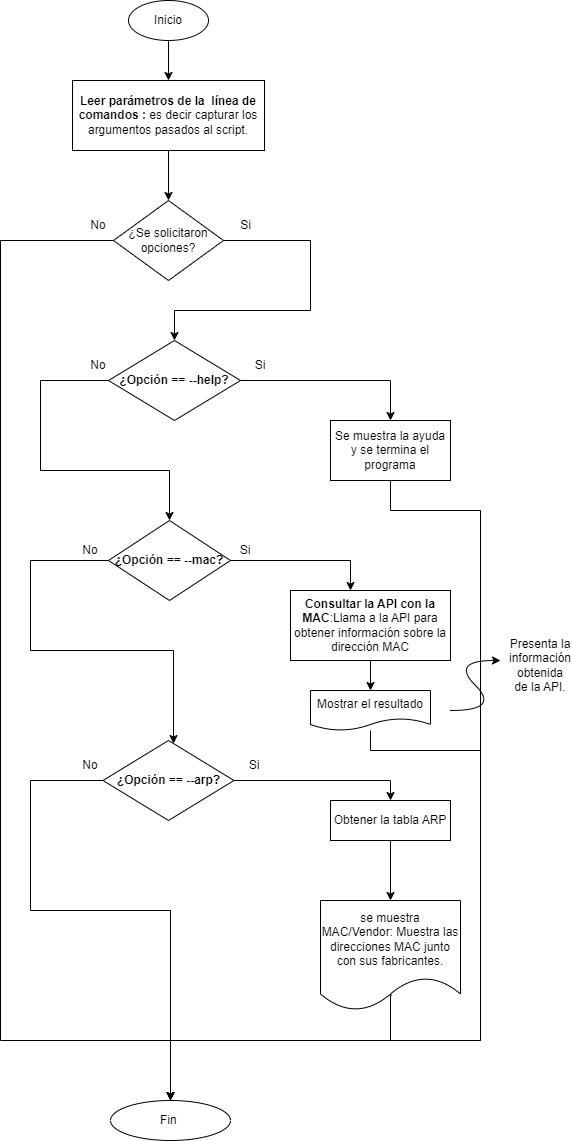

The diagram above was exported from draw.io. Its source (the exported page's mxGraphModel, read from the mxfile embedded in the PNG):
<mxGraphModel dx="1050" dy="557" grid="1" gridSize="10" guides="1" tooltips="1" connect="1" arrows="1" fold="1" page="1" pageScale="1" pageWidth="827" pageHeight="1169" math="0" shadow="0">
  <root>
    <mxCell id="0" />
    <mxCell id="1" parent="0" />
    <mxCell id="fjIwPuTowyY9Jr0jwZHp-5" value="" style="edgeStyle=orthogonalEdgeStyle;rounded=0;orthogonalLoop=1;jettySize=auto;html=1;" edge="1" parent="1" source="fjIwPuTowyY9Jr0jwZHp-2" target="fjIwPuTowyY9Jr0jwZHp-3">
      <mxGeometry relative="1" as="geometry" />
    </mxCell>
    <mxCell id="fjIwPuTowyY9Jr0jwZHp-2" value="Inicio" style="ellipse;whiteSpace=wrap;html=1;" vertex="1" parent="1">
      <mxGeometry x="318" y="20" width="80" height="40" as="geometry" />
    </mxCell>
    <mxCell id="fjIwPuTowyY9Jr0jwZHp-33" style="edgeStyle=orthogonalEdgeStyle;rounded=0;orthogonalLoop=1;jettySize=auto;html=1;entryX=0.5;entryY=0;entryDx=0;entryDy=0;" edge="1" parent="1" source="fjIwPuTowyY9Jr0jwZHp-3" target="fjIwPuTowyY9Jr0jwZHp-6">
      <mxGeometry relative="1" as="geometry" />
    </mxCell>
    <mxCell id="fjIwPuTowyY9Jr0jwZHp-3" value="&lt;br&gt;&lt;b&gt;Leer parámetros de la&amp;nbsp; línea de comandos :&lt;/b&gt; es decir capturar los argumentos pasados al script.&lt;div&gt;&lt;br&gt;&lt;/div&gt;" style="rounded=0;whiteSpace=wrap;html=1;" vertex="1" parent="1">
      <mxGeometry x="262" y="100" width="192" height="70" as="geometry" />
    </mxCell>
    <mxCell id="fjIwPuTowyY9Jr0jwZHp-8" style="edgeStyle=orthogonalEdgeStyle;rounded=0;orthogonalLoop=1;jettySize=auto;html=1;exitX=1;exitY=0.5;exitDx=0;exitDy=0;" edge="1" parent="1" source="fjIwPuTowyY9Jr0jwZHp-6" target="fjIwPuTowyY9Jr0jwZHp-7">
      <mxGeometry relative="1" as="geometry">
        <Array as="points">
          <mxPoint x="500" y="260" />
          <mxPoint x="500" y="330" />
          <mxPoint x="364" y="330" />
        </Array>
      </mxGeometry>
    </mxCell>
    <mxCell id="fjIwPuTowyY9Jr0jwZHp-41" style="edgeStyle=orthogonalEdgeStyle;rounded=0;orthogonalLoop=1;jettySize=auto;html=1;exitX=0;exitY=0.5;exitDx=0;exitDy=0;endArrow=none;endFill=0;" edge="1" parent="1" source="fjIwPuTowyY9Jr0jwZHp-6">
      <mxGeometry relative="1" as="geometry">
        <mxPoint x="360" y="1100" as="targetPoint" />
        <Array as="points">
          <mxPoint x="190" y="260" />
          <mxPoint x="190" y="1060" />
          <mxPoint x="360" y="1060" />
        </Array>
      </mxGeometry>
    </mxCell>
    <mxCell id="fjIwPuTowyY9Jr0jwZHp-6" value="¿Se solicitaron opciones?" style="rhombus;whiteSpace=wrap;html=1;" vertex="1" parent="1">
      <mxGeometry x="303" y="220" width="110" height="80" as="geometry" />
    </mxCell>
    <mxCell id="fjIwPuTowyY9Jr0jwZHp-10" style="edgeStyle=orthogonalEdgeStyle;rounded=0;orthogonalLoop=1;jettySize=auto;html=1;exitX=1;exitY=0.5;exitDx=0;exitDy=0;entryX=0.5;entryY=0;entryDx=0;entryDy=0;" edge="1" parent="1" source="fjIwPuTowyY9Jr0jwZHp-7" target="fjIwPuTowyY9Jr0jwZHp-9">
      <mxGeometry relative="1" as="geometry" />
    </mxCell>
    <mxCell id="fjIwPuTowyY9Jr0jwZHp-14" style="edgeStyle=orthogonalEdgeStyle;rounded=0;orthogonalLoop=1;jettySize=auto;html=1;entryX=0.5;entryY=0;entryDx=0;entryDy=0;" edge="1" parent="1" source="fjIwPuTowyY9Jr0jwZHp-7" target="fjIwPuTowyY9Jr0jwZHp-12">
      <mxGeometry relative="1" as="geometry">
        <Array as="points">
          <mxPoint x="230" y="400" />
          <mxPoint x="230" y="490" />
          <mxPoint x="359" y="490" />
        </Array>
      </mxGeometry>
    </mxCell>
    <mxCell id="fjIwPuTowyY9Jr0jwZHp-7" value="&lt;b&gt;¿Opción == --help?&lt;/b&gt;" style="rhombus;whiteSpace=wrap;html=1;" vertex="1" parent="1">
      <mxGeometry x="298" y="360" width="132" height="80" as="geometry" />
    </mxCell>
    <mxCell id="fjIwPuTowyY9Jr0jwZHp-53" style="edgeStyle=orthogonalEdgeStyle;rounded=0;orthogonalLoop=1;jettySize=auto;html=1;endArrow=none;endFill=0;" edge="1" parent="1" source="fjIwPuTowyY9Jr0jwZHp-9">
      <mxGeometry relative="1" as="geometry">
        <mxPoint x="370" y="1060" as="targetPoint" />
        <Array as="points">
          <mxPoint x="580" y="530" />
          <mxPoint x="670" y="530" />
          <mxPoint x="670" y="1060" />
        </Array>
      </mxGeometry>
    </mxCell>
    <mxCell id="fjIwPuTowyY9Jr0jwZHp-9" value="Se muestra la ayuda y se termina el programa" style="rounded=0;whiteSpace=wrap;html=1;" vertex="1" parent="1">
      <mxGeometry x="520" y="440" width="120" height="60" as="geometry" />
    </mxCell>
    <mxCell id="fjIwPuTowyY9Jr0jwZHp-18" style="edgeStyle=orthogonalEdgeStyle;rounded=0;orthogonalLoop=1;jettySize=auto;html=1;exitX=1;exitY=0.5;exitDx=0;exitDy=0;" edge="1" parent="1" source="fjIwPuTowyY9Jr0jwZHp-12" target="fjIwPuTowyY9Jr0jwZHp-17">
      <mxGeometry relative="1" as="geometry">
        <Array as="points">
          <mxPoint x="540" y="580" />
        </Array>
      </mxGeometry>
    </mxCell>
    <mxCell id="fjIwPuTowyY9Jr0jwZHp-20" style="edgeStyle=orthogonalEdgeStyle;rounded=0;orthogonalLoop=1;jettySize=auto;html=1;exitX=0;exitY=0.5;exitDx=0;exitDy=0;" edge="1" parent="1" source="fjIwPuTowyY9Jr0jwZHp-12" target="fjIwPuTowyY9Jr0jwZHp-19">
      <mxGeometry relative="1" as="geometry">
        <Array as="points">
          <mxPoint x="220" y="580" />
          <mxPoint x="220" y="670" />
          <mxPoint x="363" y="670" />
        </Array>
      </mxGeometry>
    </mxCell>
    <mxCell id="fjIwPuTowyY9Jr0jwZHp-12" value="&lt;b&gt;¿Opción == --mac?&lt;/b&gt;" style="rhombus;whiteSpace=wrap;html=1;" vertex="1" parent="1">
      <mxGeometry x="298" y="540" width="122" height="80" as="geometry" />
    </mxCell>
    <mxCell id="fjIwPuTowyY9Jr0jwZHp-34" value="" style="edgeStyle=orthogonalEdgeStyle;rounded=0;orthogonalLoop=1;jettySize=auto;html=1;" edge="1" parent="1" source="fjIwPuTowyY9Jr0jwZHp-17" target="fjIwPuTowyY9Jr0jwZHp-25">
      <mxGeometry relative="1" as="geometry" />
    </mxCell>
    <mxCell id="fjIwPuTowyY9Jr0jwZHp-17" value="&lt;b&gt;Consultar la API con la MAC&lt;/b&gt;:Llama a la API para obtener información sobre la dirección MAC" style="rounded=0;whiteSpace=wrap;html=1;" vertex="1" parent="1">
      <mxGeometry x="480" y="610" width="160" height="70" as="geometry" />
    </mxCell>
    <mxCell id="fjIwPuTowyY9Jr0jwZHp-24" style="edgeStyle=orthogonalEdgeStyle;rounded=0;orthogonalLoop=1;jettySize=auto;html=1;exitX=1;exitY=0.5;exitDx=0;exitDy=0;entryX=0.5;entryY=0;entryDx=0;entryDy=0;" edge="1" parent="1" source="fjIwPuTowyY9Jr0jwZHp-19" target="fjIwPuTowyY9Jr0jwZHp-23">
      <mxGeometry relative="1" as="geometry" />
    </mxCell>
    <mxCell id="fjIwPuTowyY9Jr0jwZHp-31" style="edgeStyle=orthogonalEdgeStyle;rounded=0;orthogonalLoop=1;jettySize=auto;html=1;exitX=0;exitY=0.5;exitDx=0;exitDy=0;entryX=0.5;entryY=0;entryDx=0;entryDy=0;" edge="1" parent="1" source="fjIwPuTowyY9Jr0jwZHp-19" target="fjIwPuTowyY9Jr0jwZHp-30">
      <mxGeometry relative="1" as="geometry">
        <Array as="points">
          <mxPoint x="220" y="800" />
          <mxPoint x="220" y="930" />
          <mxPoint x="360" y="930" />
        </Array>
      </mxGeometry>
    </mxCell>
    <mxCell id="fjIwPuTowyY9Jr0jwZHp-19" value="&lt;b&gt;¿Opción == --arp?&lt;/b&gt;" style="rhombus;whiteSpace=wrap;html=1;" vertex="1" parent="1">
      <mxGeometry x="292.5" y="760" width="131" height="80" as="geometry" />
    </mxCell>
    <mxCell id="fjIwPuTowyY9Jr0jwZHp-29" style="edgeStyle=orthogonalEdgeStyle;rounded=0;orthogonalLoop=1;jettySize=auto;html=1;exitX=0.5;exitY=1;exitDx=0;exitDy=0;entryX=0.5;entryY=0;entryDx=0;entryDy=0;" edge="1" parent="1" source="fjIwPuTowyY9Jr0jwZHp-23" target="fjIwPuTowyY9Jr0jwZHp-28">
      <mxGeometry relative="1" as="geometry" />
    </mxCell>
    <mxCell id="fjIwPuTowyY9Jr0jwZHp-23" value="Obtener la tabla ARP" style="rounded=0;whiteSpace=wrap;html=1;" vertex="1" parent="1">
      <mxGeometry x="520" y="820" width="120" height="40" as="geometry" />
    </mxCell>
    <mxCell id="fjIwPuTowyY9Jr0jwZHp-38" style="edgeStyle=orthogonalEdgeStyle;rounded=0;orthogonalLoop=1;jettySize=auto;html=1;" edge="1" parent="1" source="fjIwPuTowyY9Jr0jwZHp-25">
      <mxGeometry relative="1" as="geometry">
        <mxPoint x="360" y="1120" as="targetPoint" />
        <Array as="points">
          <mxPoint x="560" y="770" />
          <mxPoint x="670" y="770" />
          <mxPoint x="670" y="1060" />
          <mxPoint x="360" y="1060" />
        </Array>
      </mxGeometry>
    </mxCell>
    <mxCell id="fjIwPuTowyY9Jr0jwZHp-25" value="Mostrar el resultado" style="shape=document;whiteSpace=wrap;html=1;boundedLbl=1;" vertex="1" parent="1">
      <mxGeometry x="500" y="710" width="120" height="40" as="geometry" />
    </mxCell>
    <mxCell id="fjIwPuTowyY9Jr0jwZHp-39" style="edgeStyle=orthogonalEdgeStyle;rounded=0;orthogonalLoop=1;jettySize=auto;html=1;entryX=0.5;entryY=0;entryDx=0;entryDy=0;exitX=0.509;exitY=0.86;exitDx=0;exitDy=0;exitPerimeter=0;" edge="1" parent="1" source="fjIwPuTowyY9Jr0jwZHp-28" target="fjIwPuTowyY9Jr0jwZHp-30">
      <mxGeometry relative="1" as="geometry">
        <Array as="points">
          <mxPoint x="580" y="1015" />
          <mxPoint x="580" y="1060" />
          <mxPoint x="360" y="1060" />
        </Array>
      </mxGeometry>
    </mxCell>
    <mxCell id="fjIwPuTowyY9Jr0jwZHp-28" value="se muestra MAC/Vendor:&amp;nbsp;Muestra las direcciones MAC junto con sus fabricantes." style="shape=document;whiteSpace=wrap;html=1;boundedLbl=1;" vertex="1" parent="1">
      <mxGeometry x="510" y="920" width="140" height="110" as="geometry" />
    </mxCell>
    <mxCell id="fjIwPuTowyY9Jr0jwZHp-30" value="Fin&amp;nbsp;" style="ellipse;whiteSpace=wrap;html=1;" vertex="1" parent="1">
      <mxGeometry x="300" y="1120" width="120" height="40" as="geometry" />
    </mxCell>
    <mxCell id="fjIwPuTowyY9Jr0jwZHp-36" value="" style="curved=1;endArrow=classic;html=1;rounded=0;" edge="1" parent="1">
      <mxGeometry width="50" height="50" relative="1" as="geometry">
        <mxPoint x="640" y="730" as="sourcePoint" />
        <mxPoint x="690" y="680" as="targetPoint" />
        <Array as="points">
          <mxPoint x="690" y="730" />
          <mxPoint x="640" y="680" />
        </Array>
      </mxGeometry>
    </mxCell>
    <mxCell id="fjIwPuTowyY9Jr0jwZHp-37" value="Presenta la información obtenida de la API." style="text;html=1;align=center;verticalAlign=middle;whiteSpace=wrap;rounded=0;" vertex="1" parent="1">
      <mxGeometry x="700" y="670" width="60" height="30" as="geometry" />
    </mxCell>
    <mxCell id="fjIwPuTowyY9Jr0jwZHp-42" value="No" style="text;html=1;align=center;verticalAlign=middle;whiteSpace=wrap;rounded=0;" vertex="1" parent="1">
      <mxGeometry x="258" y="230" width="60" height="30" as="geometry" />
    </mxCell>
    <mxCell id="fjIwPuTowyY9Jr0jwZHp-43" value="Si" style="text;html=1;align=center;verticalAlign=middle;resizable=0;points=[];autosize=1;strokeColor=none;fillColor=none;" vertex="1" parent="1">
      <mxGeometry x="420" y="230" width="30" height="30" as="geometry" />
    </mxCell>
    <mxCell id="fjIwPuTowyY9Jr0jwZHp-44" value="Si" style="text;html=1;align=center;verticalAlign=middle;whiteSpace=wrap;rounded=0;" vertex="1" parent="1">
      <mxGeometry x="420" y="370" width="60" height="30" as="geometry" />
    </mxCell>
    <mxCell id="fjIwPuTowyY9Jr0jwZHp-45" value="No" style="text;html=1;align=center;verticalAlign=middle;whiteSpace=wrap;rounded=0;" vertex="1" parent="1">
      <mxGeometry x="258" y="370" width="60" height="30" as="geometry" />
    </mxCell>
    <mxCell id="fjIwPuTowyY9Jr0jwZHp-46" value="Si" style="text;html=1;align=center;verticalAlign=middle;whiteSpace=wrap;rounded=0;" vertex="1" parent="1">
      <mxGeometry x="405" y="555" width="60" height="30" as="geometry" />
    </mxCell>
    <mxCell id="fjIwPuTowyY9Jr0jwZHp-47" value="No" style="text;html=1;align=center;verticalAlign=middle;whiteSpace=wrap;rounded=0;" vertex="1" parent="1">
      <mxGeometry x="250" y="555" width="60" height="30" as="geometry" />
    </mxCell>
    <mxCell id="fjIwPuTowyY9Jr0jwZHp-48" value="Si" style="text;html=1;align=center;verticalAlign=middle;whiteSpace=wrap;rounded=0;" vertex="1" parent="1">
      <mxGeometry x="414" y="770" width="60" height="30" as="geometry" />
    </mxCell>
    <mxCell id="fjIwPuTowyY9Jr0jwZHp-49" value="No" style="text;html=1;align=center;verticalAlign=middle;whiteSpace=wrap;rounded=0;" vertex="1" parent="1">
      <mxGeometry x="250" y="770" width="60" height="30" as="geometry" />
    </mxCell>
  </root>
</mxGraphModel>